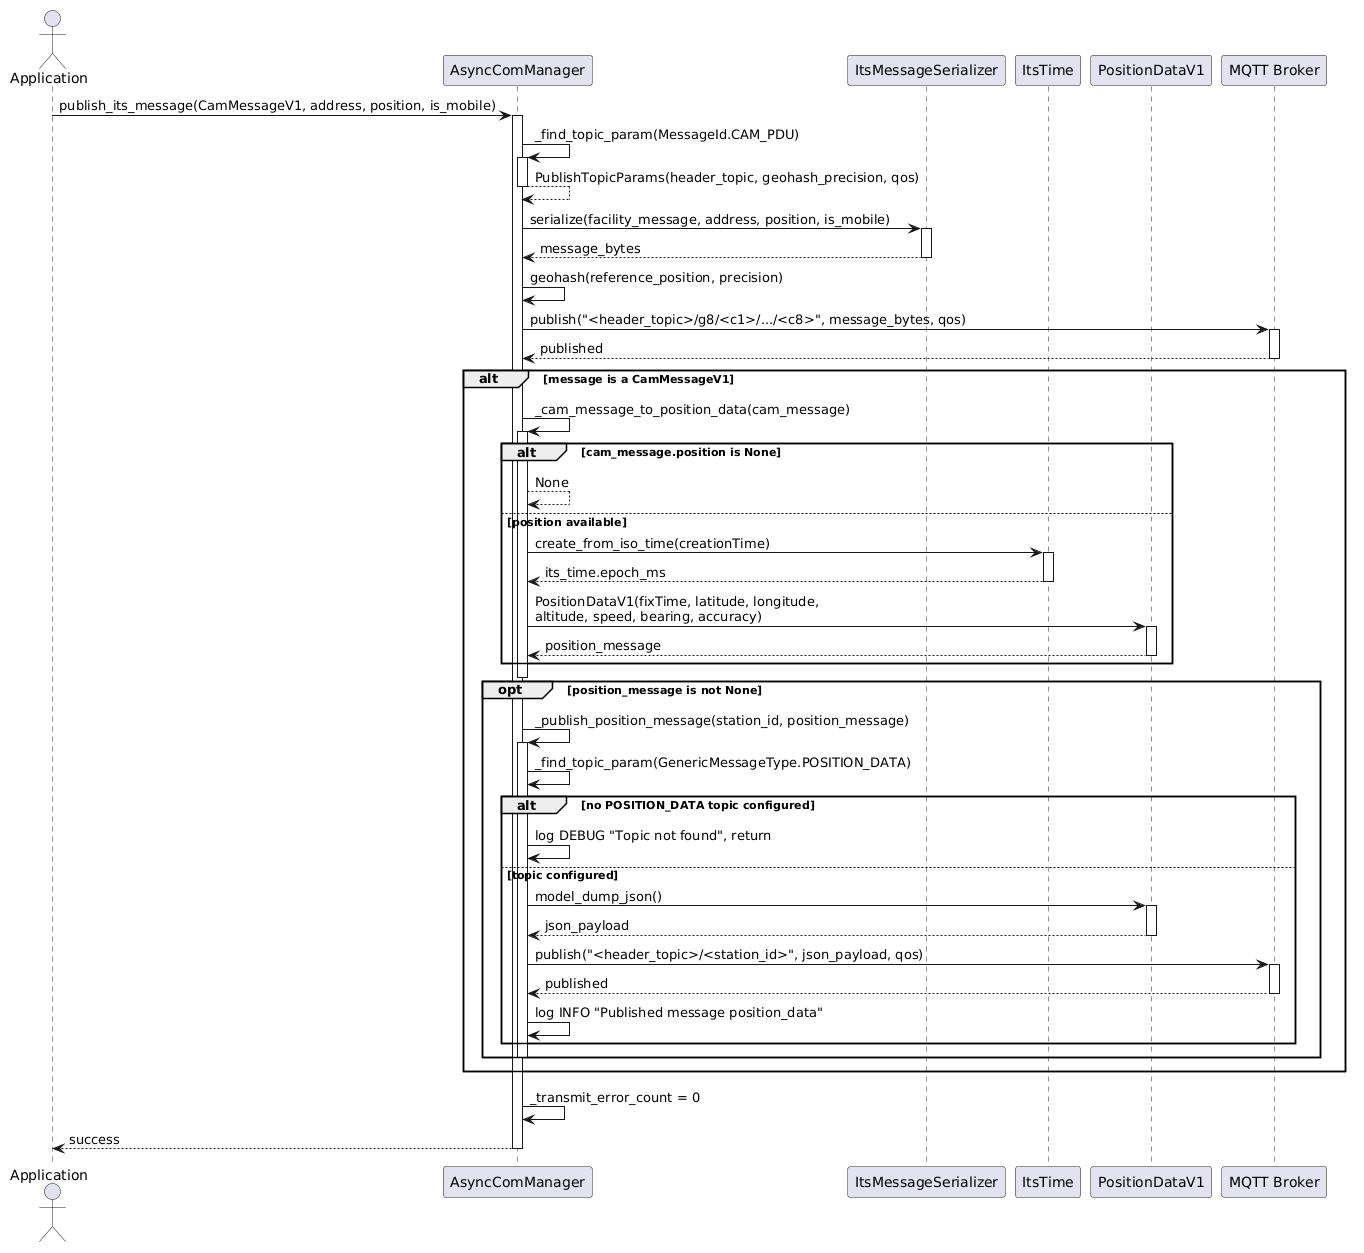

The diagram above was rendered by PlantUML. Its source (embedded in the PNG):
@startuml
actor "Application" as App
participant "AsyncComManager" as ACM
participant "ItsMessageSerializer" as Serializer
participant "ItsTime" as Time
participant "PositionDataV1" as Pos
participant "MQTT Broker" as Broker

App -> ACM: publish_its_message(CamMessageV1, address, position, is_mobile)
activate ACM

ACM -> ACM: _find_topic_param(MessageId.CAM_PDU)
activate ACM
ACM --> ACM: PublishTopicParams(header_topic, geohash_precision, qos)
deactivate ACM

ACM -> Serializer: serialize(facility_message, address, position, is_mobile)
activate Serializer
Serializer --> ACM: message_bytes
deactivate Serializer

ACM -> ACM: geohash(reference_position, precision)
ACM -> Broker: publish("<header_topic>/g8/<c1>/.../<c8>", message_bytes, qos)
activate Broker
Broker --> ACM: published
deactivate Broker

alt message is a CamMessageV1
    ACM -> ACM: _cam_message_to_position_data(cam_message)
    activate ACM

    alt cam_message.position is None
        ACM --> ACM: None
    else position available
        ACM -> Time: create_from_iso_time(creationTime)
        activate Time
        Time --> ACM: its_time.epoch_ms
        deactivate Time
        ACM -> Pos: PositionDataV1(fixTime, latitude, longitude,\naltitude, speed, bearing, accuracy)
        activate Pos
        Pos --> ACM: position_message
        deactivate Pos
    end
    deactivate ACM

    opt position_message is not None
        ACM -> ACM: _publish_position_message(station_id, position_message)
        activate ACM

        ACM -> ACM: _find_topic_param(GenericMessageType.POSITION_DATA)

        alt no POSITION_DATA topic configured
            ACM -> ACM: log DEBUG "Topic not found", return
        else topic configured
            ACM -> Pos: model_dump_json()
            activate Pos
            Pos --> ACM: json_payload
            deactivate Pos
            ACM -> Broker: publish("<header_topic>/<station_id>", json_payload, qos)
            activate Broker
            Broker --> ACM: published
            deactivate Broker
            ACM -> ACM: log INFO "Published message position_data"
        end
        deactivate ACM
    end
end

ACM -> ACM: _transmit_error_count = 0
ACM --> App: success
deactivate ACM
@enduml